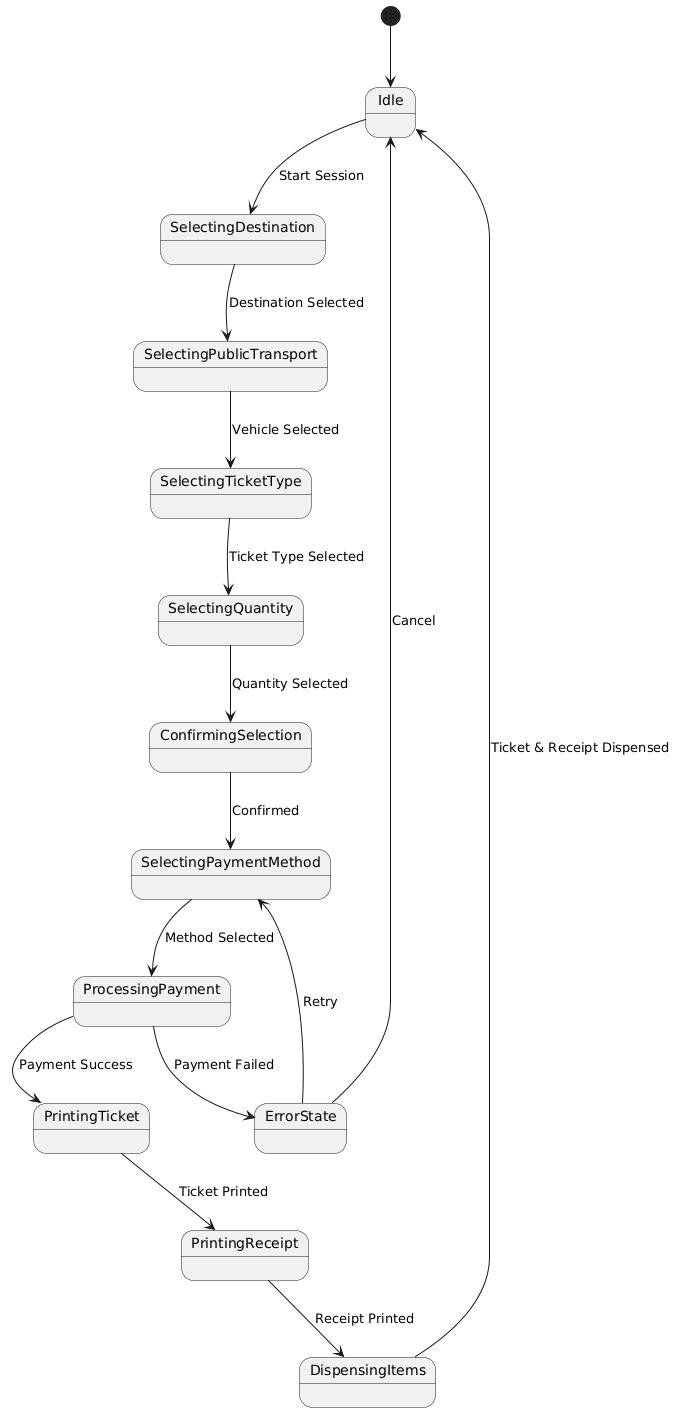

The diagram above was rendered by PlantUML. Its source (embedded in the PNG):
@startuml
[*] --> Idle

Idle --> SelectingDestination : Start Session
SelectingDestination --> SelectingPublicTransport : Destination Selected
SelectingPublicTransport --> SelectingTicketType: Vehicle Selected
SelectingTicketType --> SelectingQuantity : Ticket Type Selected
SelectingQuantity --> ConfirmingSelection : Quantity Selected
ConfirmingSelection --> SelectingPaymentMethod : Confirmed
SelectingPaymentMethod --> ProcessingPayment : Method Selected

ProcessingPayment --> PrintingTicket : Payment Success
ProcessingPayment --> ErrorState : Payment Failed

PrintingTicket --> PrintingReceipt : Ticket Printed
PrintingReceipt --> DispensingItems : Receipt Printed
DispensingItems --> Idle : Ticket & Receipt Dispensed

ErrorState --> SelectingPaymentMethod : Retry
ErrorState --> Idle : Cancel
@enduml